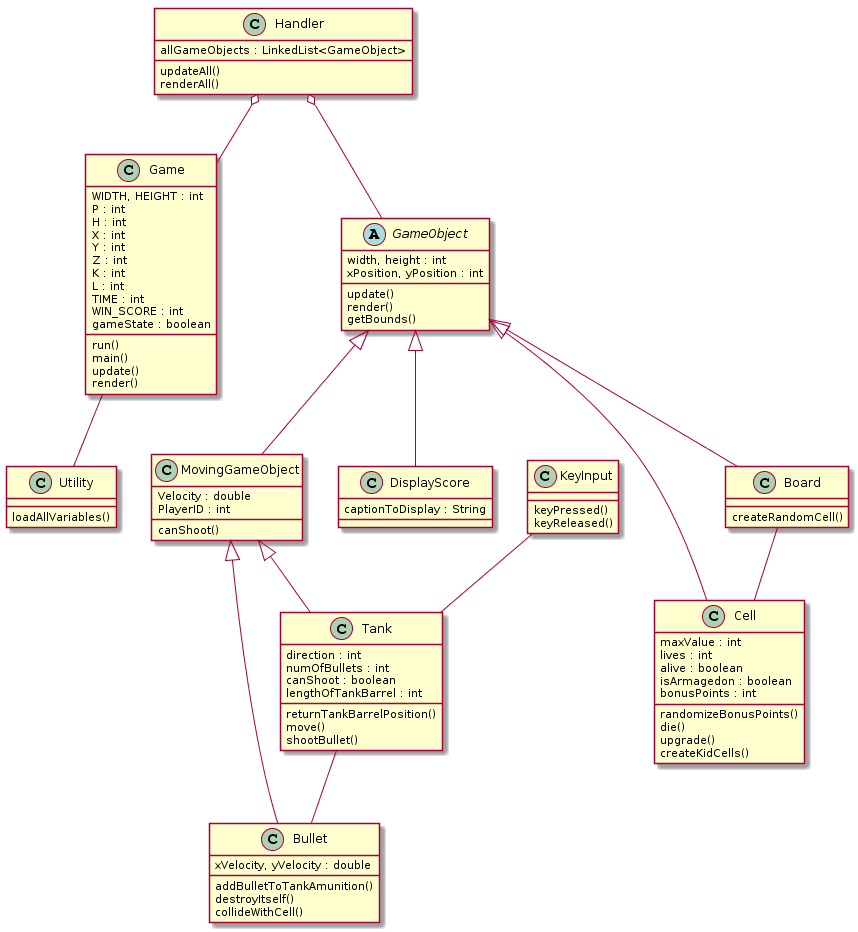

The diagram above was rendered by PlantUML. Its source (embedded in the PNG):
@startuml
Class Game 
Class Handler

GameObject  <|-- MovingGameObject
GameObject  <|-- DisplayScore

MovingGameObject <|-- Tank
MovingGameObject <|-- Bullet

GameObject  <|-- Cell
GameObject  <|-- Board

abstract class GameObject {
    width, height : int
    xPosition, yPosition : int
    update()
    render()
    getBounds()
}

class MovingGameObject {
    Velocity : double
    PlayerID : int
    canShoot()
}

class DisplayScore {
    captionToDisplay : String
}

class Tank {
    direction : int
    numOfBullets : int
    canShoot : boolean
    lengthOfTankBarrel : int

    returnTankBarrelPosition()
    move()
    shootBullet()
}

class Bullet {
    xVelocity, yVelocity : double

    addBulletToTankAmunition()
    destroyItself()
    collideWithCell()
}

class Cell {
    maxValue : int
    lives : int
    alive : boolean
    isArmagedon : boolean
    bonusPoints : int

    randomizeBonusPoints()
    die()
    upgrade()
    createKidCells()
}

class Game {
    WIDTH, HEIGHT : int
    P : int
    H : int
    X : int
    Y : int
    Z : int
    K : int
    L : int
    TIME : int
    WIN_SCORE : int
    gameState : boolean
    run()
    main()
    update()
    render()
}

Game -- Utility
Handler o-- Game
Handler o-- GameObject
KeyInput -- Tank
Tank -- Bullet
Board -- Cell

class Utility {
     loadAllVariables()
}

class Board {
    createRandomCell()
}

class Handler {
    allGameObjects : LinkedList<GameObject>
    updateAll()
    renderAll()
}

class KeyInput {
    keyPressed()
    keyReleased()
}
@enduml